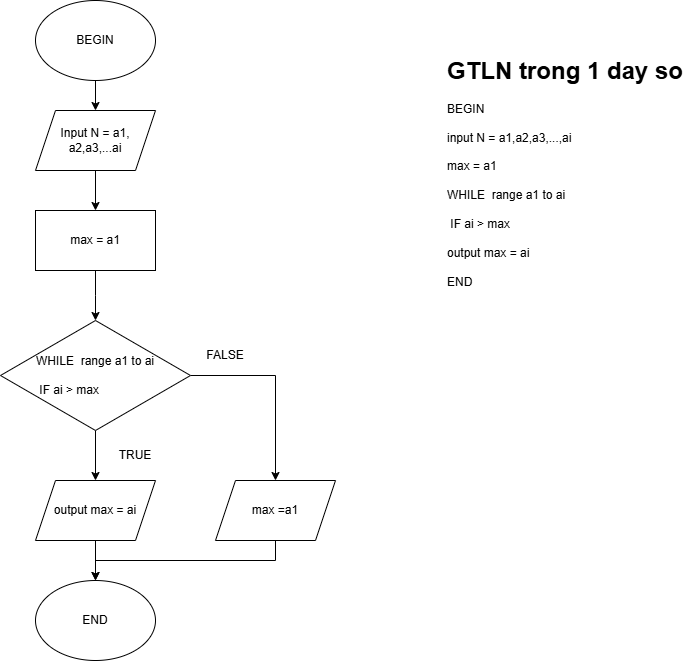

The diagram above was exported from draw.io. Its source (the exported page's mxGraphModel, read from the mxfile embedded in the PNG):
<mxGraphModel dx="1281" dy="608" grid="1" gridSize="10" guides="1" tooltips="1" connect="1" arrows="1" fold="1" page="1" pageScale="1" pageWidth="827" pageHeight="1169" math="0" shadow="0">
  <root>
    <mxCell id="0" />
    <mxCell id="1" parent="0" />
    <mxCell id="ichwKcL9ppN64GVrpZ9i-1" value="&lt;h1 style=&quot;margin-top: 0px;&quot;&gt;GTLN trong 1 day so&lt;/h1&gt;&lt;div&gt;BEGIN&lt;/div&gt;&lt;div&gt;&lt;br&gt;&lt;/div&gt;&lt;div&gt;input N = a1,a2,a3,...,ai&lt;/div&gt;&lt;div&gt;&amp;nbsp;&amp;nbsp;&lt;/div&gt;&lt;div&gt;max = a1&amp;nbsp;&lt;/div&gt;&lt;div&gt;&lt;br&gt;&lt;/div&gt;&lt;div&gt;WHILE&amp;nbsp;&amp;nbsp;&lt;span style=&quot;background-color: transparent; color: light-dark(rgb(0, 0, 0), rgb(255, 255, 255));&quot;&gt;range a1 to ai&lt;/span&gt;&lt;/div&gt;&lt;div&gt;&lt;span style=&quot;background-color: transparent; color: light-dark(rgb(0, 0, 0), rgb(255, 255, 255));&quot;&gt;&lt;br&gt;&lt;/span&gt;&lt;/div&gt;&lt;div&gt;&lt;span style=&quot;background-color: transparent; color: light-dark(rgb(0, 0, 0), rgb(255, 255, 255));&quot;&gt;&amp;nbsp;IF ai &amp;gt; max&lt;/span&gt;&lt;/div&gt;&lt;div&gt;&lt;span style=&quot;background-color: transparent; color: light-dark(rgb(0, 0, 0), rgb(255, 255, 255));&quot;&gt;&lt;br&gt;&lt;/span&gt;&lt;/div&gt;&lt;div&gt;&lt;span style=&quot;background-color: transparent; color: light-dark(rgb(0, 0, 0), rgb(255, 255, 255));&quot;&gt;output max = ai&amp;nbsp;&lt;/span&gt;&lt;/div&gt;&lt;div&gt;&lt;span style=&quot;background-color: transparent; color: light-dark(rgb(0, 0, 0), rgb(255, 255, 255));&quot;&gt;&lt;br&gt;&lt;/span&gt;&lt;/div&gt;&lt;div&gt;&lt;span style=&quot;background-color: transparent; color: light-dark(rgb(0, 0, 0), rgb(255, 255, 255));&quot;&gt;END&amp;nbsp;&lt;/span&gt;&lt;/div&gt;&lt;div&gt;&lt;span style=&quot;background-color: transparent; color: light-dark(rgb(0, 0, 0), rgb(255, 255, 255));&quot;&gt;&amp;nbsp; &amp;nbsp;&amp;nbsp;&lt;/span&gt;&lt;/div&gt;&lt;div&gt;&lt;br&gt;&lt;/div&gt;" style="text;html=1;whiteSpace=wrap;overflow=hidden;rounded=0;" parent="1" vertex="1">
      <mxGeometry x="530" y="70" width="240" height="390" as="geometry" />
    </mxCell>
    <mxCell id="ichwKcL9ppN64GVrpZ9i-9" style="edgeStyle=orthogonalEdgeStyle;rounded=0;orthogonalLoop=1;jettySize=auto;html=1;exitX=0.5;exitY=1;exitDx=0;exitDy=0;entryX=0.5;entryY=0;entryDx=0;entryDy=0;" parent="1" source="ichwKcL9ppN64GVrpZ9i-2" target="ichwKcL9ppN64GVrpZ9i-3" edge="1">
      <mxGeometry relative="1" as="geometry" />
    </mxCell>
    <mxCell id="ichwKcL9ppN64GVrpZ9i-2" value="BEGIN" style="ellipse;whiteSpace=wrap;html=1;" parent="1" vertex="1">
      <mxGeometry x="120" y="20" width="120" height="80" as="geometry" />
    </mxCell>
    <mxCell id="ichwKcL9ppN64GVrpZ9i-11" style="edgeStyle=orthogonalEdgeStyle;rounded=0;orthogonalLoop=1;jettySize=auto;html=1;exitX=0.5;exitY=1;exitDx=0;exitDy=0;entryX=0.5;entryY=0;entryDx=0;entryDy=0;" parent="1" source="ichwKcL9ppN64GVrpZ9i-3" target="ichwKcL9ppN64GVrpZ9i-4" edge="1">
      <mxGeometry relative="1" as="geometry" />
    </mxCell>
    <mxCell id="ichwKcL9ppN64GVrpZ9i-3" value="Input N = a1, a2,a3,...ai" style="shape=parallelogram;perimeter=parallelogramPerimeter;whiteSpace=wrap;html=1;fixedSize=1;" parent="1" vertex="1">
      <mxGeometry x="120" y="130" width="120" height="60" as="geometry" />
    </mxCell>
    <mxCell id="ichwKcL9ppN64GVrpZ9i-10" style="edgeStyle=orthogonalEdgeStyle;rounded=0;orthogonalLoop=1;jettySize=auto;html=1;exitX=0.5;exitY=1;exitDx=0;exitDy=0;entryX=0.5;entryY=0;entryDx=0;entryDy=0;" parent="1" source="ichwKcL9ppN64GVrpZ9i-4" edge="1">
      <mxGeometry relative="1" as="geometry">
        <mxPoint x="180" y="340" as="targetPoint" />
      </mxGeometry>
    </mxCell>
    <mxCell id="ichwKcL9ppN64GVrpZ9i-4" value="max = a1" style="rounded=0;whiteSpace=wrap;html=1;" parent="1" vertex="1">
      <mxGeometry x="120" y="230" width="120" height="60" as="geometry" />
    </mxCell>
    <mxCell id="YoX_yYoh7F7YsEoUsBHw-10" style="edgeStyle=orthogonalEdgeStyle;rounded=0;orthogonalLoop=1;jettySize=auto;html=1;exitX=0.5;exitY=1;exitDx=0;exitDy=0;entryX=0.5;entryY=0;entryDx=0;entryDy=0;" parent="1" source="ichwKcL9ppN64GVrpZ9i-7" target="ichwKcL9ppN64GVrpZ9i-8" edge="1">
      <mxGeometry relative="1" as="geometry" />
    </mxCell>
    <mxCell id="ichwKcL9ppN64GVrpZ9i-7" value="output max = ai" style="shape=parallelogram;perimeter=parallelogramPerimeter;whiteSpace=wrap;html=1;fixedSize=1;" parent="1" vertex="1">
      <mxGeometry x="120" y="500" width="120" height="60" as="geometry" />
    </mxCell>
    <mxCell id="ichwKcL9ppN64GVrpZ9i-8" value="END" style="ellipse;whiteSpace=wrap;html=1;" parent="1" vertex="1">
      <mxGeometry x="120" y="600" width="120" height="80" as="geometry" />
    </mxCell>
    <mxCell id="YoX_yYoh7F7YsEoUsBHw-5" style="edgeStyle=orthogonalEdgeStyle;rounded=0;orthogonalLoop=1;jettySize=auto;html=1;exitX=0.5;exitY=1;exitDx=0;exitDy=0;" parent="1" source="YoX_yYoh7F7YsEoUsBHw-1" target="ichwKcL9ppN64GVrpZ9i-7" edge="1">
      <mxGeometry relative="1" as="geometry" />
    </mxCell>
    <mxCell id="YoX_yYoh7F7YsEoUsBHw-9" style="edgeStyle=orthogonalEdgeStyle;rounded=0;orthogonalLoop=1;jettySize=auto;html=1;exitX=1;exitY=0.5;exitDx=0;exitDy=0;entryX=0.5;entryY=0;entryDx=0;entryDy=0;" parent="1" source="YoX_yYoh7F7YsEoUsBHw-1" target="YoX_yYoh7F7YsEoUsBHw-8" edge="1">
      <mxGeometry relative="1" as="geometry" />
    </mxCell>
    <mxCell id="YoX_yYoh7F7YsEoUsBHw-1" value="&lt;div style=&quot;text-align: left;&quot;&gt;WHILE&amp;nbsp;&amp;nbsp;&lt;span style=&quot;background-color: transparent; color: light-dark(rgb(0, 0, 0), rgb(255, 255, 255));&quot;&gt;range a1 to ai&lt;/span&gt;&lt;/div&gt;&lt;div style=&quot;text-align: left;&quot;&gt;&lt;span style=&quot;background-color: transparent; color: light-dark(rgb(0, 0, 0), rgb(255, 255, 255));&quot;&gt;&lt;br&gt;&lt;/span&gt;&lt;/div&gt;&lt;div style=&quot;text-align: left;&quot;&gt;&lt;span style=&quot;background-color: transparent; color: light-dark(rgb(0, 0, 0), rgb(255, 255, 255));&quot;&gt;&amp;nbsp;IF ai &amp;gt; max&lt;/span&gt;&lt;/div&gt;" style="rhombus;whiteSpace=wrap;html=1;" parent="1" vertex="1">
      <mxGeometry x="85" y="340" width="190" height="110" as="geometry" />
    </mxCell>
    <mxCell id="YoX_yYoh7F7YsEoUsBHw-6" value="TRUE" style="text;html=1;align=center;verticalAlign=middle;whiteSpace=wrap;rounded=0;" parent="1" vertex="1">
      <mxGeometry x="190" y="460" width="60" height="30" as="geometry" />
    </mxCell>
    <mxCell id="YoX_yYoh7F7YsEoUsBHw-13" style="edgeStyle=orthogonalEdgeStyle;rounded=0;orthogonalLoop=1;jettySize=auto;html=1;exitX=0.5;exitY=1;exitDx=0;exitDy=0;" parent="1" source="YoX_yYoh7F7YsEoUsBHw-8" target="ichwKcL9ppN64GVrpZ9i-8" edge="1">
      <mxGeometry relative="1" as="geometry" />
    </mxCell>
    <mxCell id="YoX_yYoh7F7YsEoUsBHw-8" value="max =a1" style="shape=parallelogram;perimeter=parallelogramPerimeter;whiteSpace=wrap;html=1;fixedSize=1;" parent="1" vertex="1">
      <mxGeometry x="300" y="500" width="120" height="60" as="geometry" />
    </mxCell>
    <mxCell id="YoX_yYoh7F7YsEoUsBHw-12" value="FALSE" style="text;html=1;align=center;verticalAlign=middle;whiteSpace=wrap;rounded=0;" parent="1" vertex="1">
      <mxGeometry x="280" y="360" width="60" height="30" as="geometry" />
    </mxCell>
  </root>
</mxGraphModel>